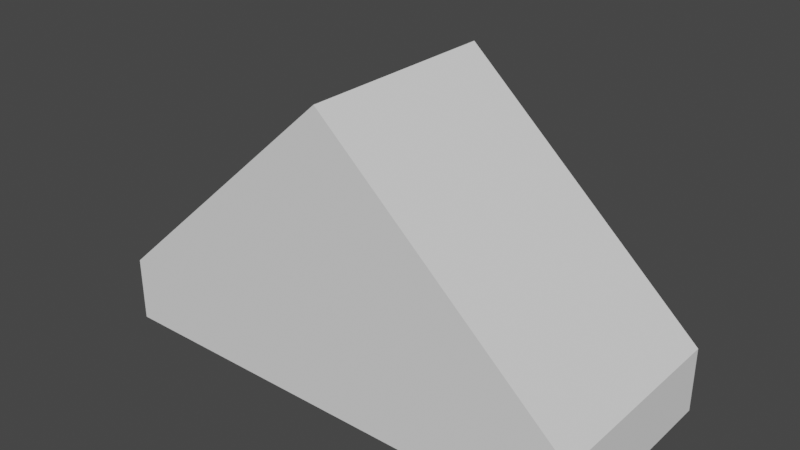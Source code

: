 # Source: divider.blend  (saved by Blender 3.3.6; exported with 4.5.12 LTS)
import bpy
from mathutils import Matrix  # noqa: F401  (used for matrix-valued properties, if any)

bpy.ops.wm.read_factory_settings(use_empty=True)
scene = bpy.context.scene
scene.name = 'Scene'

# ---- collections
col_collection = bpy.data.collections.new('Collection'); scene.collection.children.link(col_collection)

# ---- world
world_world = bpy.data.worlds.new('World'); scene.world = world_world
world_world.use_nodes = True; world_world.node_tree.nodes.clear()
_N = world_world.node_tree.nodes; _L = world_world.node_tree.links
n0 = _N.new('ShaderNodeOutputWorld'); n0.name = 'World Output'; n0.location = (300, 300)
n1 = _N.new('ShaderNodeBackground'); n1.name = 'Background'; n1.location = (10, 300)
n1.inputs[0].default_value = (0.05088, 0.05088, 0.05088, 1.0)
_L.new(n1.outputs[0], n0.inputs[0])
n0.is_active_output = True
world_world.color = (0.05088, 0.05088, 0.05088)
world_world.use_sun_shadow = False
world_world.sun_shadow_jitter_overblur = 0.0

# ---- meshes
me_cube_001 = bpy.data.meshes.new('Cube.001')
me_cube_001.from_pydata([(-3.767, -1.0, 0.3724), (-3.767, -1.0, 1.0), (-3.767, 1.0, 0.3724), (-3.767, 1.0, 1.0), (1.0, -1.0, 0.3724), (1.0, -1.0, 1.0), (1.0, 1.0, 0.3724), (1.0, 1.0, 1.0), (-1.383, 1.0, 0.3724), (-1.383, 1.0, 3.157), (-1.383, -1.0, 0.3724), (-1.383, -1.0, 3.157)], [], [(0, 1, 3, 2), (8, 9, 7, 6), (6, 7, 5, 4), (10, 11, 1, 0), (8, 6, 4, 10), (9, 3, 1, 11), (7, 9, 11, 5), (2, 8, 10, 0), (4, 5, 11, 10), (2, 3, 9, 8)])
_uv = me_cube_001.uv_layers.new(name='UVMap')
_uv.uv.foreach_set('vector', [0.375, 0.0, 0.625, 0.0, 0.625, 0.25, 0.375, 0.25, 0.375, 0.375, 0.625, 0.375, 0.625, 0.5, 0.375, 0.5, 0.375, 0.5, 0.625, 0.5, 0.625, 0.75, 0.375, 0.75, 0.375, 0.875, 0.625, 0.875, 0.625, 1.0, 0.375, 1.0, 0.25, 0.5, 0.375, 0.5, 0.375, 0.75, 0.25, 0.75, 0.75, 0.5, 0.875, 0.5, 0.875, 0.75, 0.75, 0.75, 0.625, 0.5, 0.75, 0.5, 0.75, 0.75, 0.625, 0.75, 0.125, 0.5, 0.25, 0.5, 0.25, 0.75, 0.125, 0.75, 0.375, 0.75, 0.625, 0.75, 0.625, 0.875, 0.375, 0.875, 0.375, 0.25, 0.625, 0.25, 0.625, 0.375, 0.375, 0.375])
me_cube_001.update()

# ---- objects
ob_cube = bpy.data.objects.new('Cube', me_cube_001)

# ---- transforms, parenting, visibility, modifiers, constraints
ob_cube.location = (0.0, 0.0, 0.0)

# ---- collection membership
col_collection.objects.link(ob_cube)

# ---- scene / render settings (as saved in the file)
scene.frame_start = 1; scene.frame_end = 250; scene.frame_set(1)
scene.render.engine = 'BLENDER_EEVEE_NEXT'
scene.cycles.sampling_pattern = 'TABULATED_SOBOL'
scene.cycles.use_light_tree = False
scene.view_settings.view_transform = 'Filmic'
bpy.context.view_layer.update()

# ---- added for rendering (the .blend has no active camera and no usable light): camera, sun
cam_auto = bpy.data.cameras.new('AutoCamera')
cam_auto.lens = 50.0
cam_auto.sensor_width = 36.0
cam_auto.clip_end = 1000.0
ob_auto_camera = bpy.data.objects.new('AutoCamera', cam_auto)
scene.collection.objects.link(ob_auto_camera)
ob_auto_camera.location = (4.04896, -6.51866, 6.11024)
ob_auto_camera.rotation_euler = (1.09748, -7.21219e-08, 0.694738)
scene.camera = ob_auto_camera
light_auto_sun = bpy.data.lights.new('AutoSun', 'SUN')
light_auto_sun.energy = 3.0
light_auto_sun.angle = 0.0523599
ob_auto_sun = bpy.data.objects.new('AutoSun', light_auto_sun)
scene.collection.objects.link(ob_auto_sun)
ob_auto_sun.rotation_euler = (0.872665, 0.174533, 0.523599)
bpy.context.view_layer.update()
